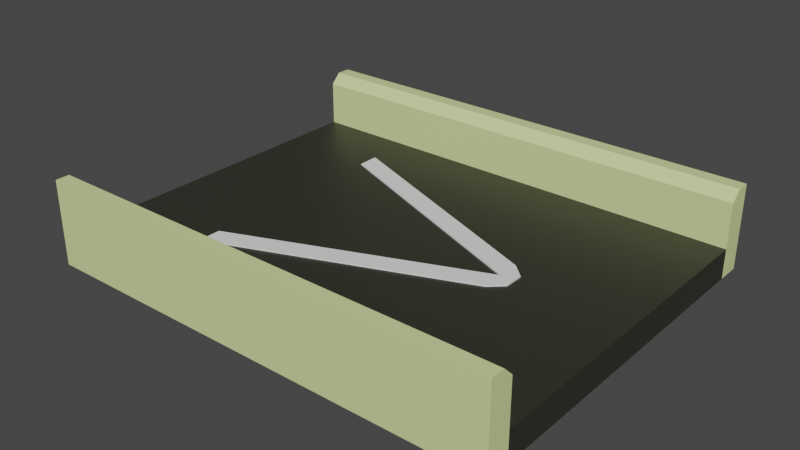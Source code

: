 # Source: beltconbeyor.blend  (saved by Blender 3.1.7; exported with 4.5.12 LTS)
import bpy
from mathutils import Matrix  # noqa: F401  (used for matrix-valued properties, if any)

bpy.ops.wm.read_factory_settings(use_empty=True)
scene = bpy.context.scene
scene.name = 'Scene'

# ---- collections
col_collection = bpy.data.collections.new('Collection'); scene.collection.children.link(col_collection)

# ---- materials (node trees are filled in below, after node groups)
mat_edge = bpy.data.materials.new('edge')
mat_edge.use_transparent_shadow = False
mat_belt = bpy.data.materials.new('belt')
mat_belt.use_transparent_shadow = False

# ---- material node trees
mat_edge.use_nodes = True; mat_edge.node_tree.nodes.clear()
_N = mat_edge.node_tree.nodes; _L = mat_edge.node_tree.links
n0 = _N.new('ShaderNodeBsdfPrincipled'); n0.name = 'Principled BSDF'; n0.location = (10, 300)
n0.distribution = 'GGX'
n0.subsurface_method = 'RANDOM_WALK_SKIN'
n0.inputs[0].default_value = (0.6901, 0.8, 0.3514, 1.0)
n0.inputs[3].default_value = 1.45
n0.inputs[27].default_value = (0.0, 0.0, 0.0, 1.0)
n0.inputs[28].default_value = 1.0
n1 = _N.new('ShaderNodeOutputMaterial'); n1.name = 'Material Output'; n1.location = (300, 300)
_L.new(n0.outputs[0], n1.inputs[0])
n1.is_active_output = True
mat_belt.use_nodes = True; mat_belt.node_tree.nodes.clear()
_N = mat_belt.node_tree.nodes; _L = mat_belt.node_tree.links
n0 = _N.new('ShaderNodeBsdfPrincipled'); n0.name = 'Principled BSDF'; n0.location = (10, 300)
n0.distribution = 'GGX'
n0.subsurface_method = 'RANDOM_WALK_SKIN'
n0.inputs[0].default_value = (0.02889, 0.0291, 0.02086, 1.0)
n0.inputs[3].default_value = 1.45
n0.inputs[27].default_value = (0.0, 0.0, 0.0, 1.0)
n0.inputs[28].default_value = 1.0
n1 = _N.new('ShaderNodeOutputMaterial'); n1.name = 'Material Output'; n1.location = (300, 300)
_L.new(n0.outputs[0], n1.inputs[0])
n1.is_active_output = True

# ---- world
world_world = bpy.data.worlds.new('World'); scene.world = world_world
world_world.use_nodes = True; world_world.node_tree.nodes.clear()
_N = world_world.node_tree.nodes; _L = world_world.node_tree.links
n0 = _N.new('ShaderNodeOutputWorld'); n0.name = 'World Output'; n0.location = (300, 300)
n1 = _N.new('ShaderNodeBackground'); n1.name = 'Background'; n1.location = (10, 300)
n1.inputs[0].default_value = (0.05088, 0.05088, 0.05088, 1.0)
_L.new(n1.outputs[0], n0.inputs[0])
n0.is_active_output = True
world_world.color = (0.05088, 0.05088, 0.05088)
world_world.use_sun_shadow = False
world_world.sun_shadow_jitter_overblur = 0.0

# ---- meshes
me_x = bpy.data.meshes.new('立方体')
me_x.from_pydata([(-1.0, 0.811, -1.0), (-1.0, 0.811, -0.8733), (1.0, 0.811, -1.0), (1.0, 0.811, -0.8733), (-1.0, 0.0, -1.0), (-1.0, 0.0, -0.8733), (1.0, 0.0, -1.0), (1.0, 0.0, -0.8733), (-1.0, 0.7088, -0.8733), (1.0, 0.7088, -1.0), (-1.0, 0.7088, -1.0), (1.0, 0.7088, -0.8733), (-1.0, 0.811, -0.6391), (1.0, 0.811, -0.6391), (-1.0, 0.7088, -0.6822), (-1.0, 0.7518, -0.6391), (1.0, 0.7518, -0.6391), (1.0, 0.7088, -0.6822)], [], [(10, 8, 1, 0), (0, 1, 3, 2), (11, 8, 5, 7), (10, 9, 6, 4), (9, 11, 7, 6), (2, 3, 11, 9), (0, 2, 9, 10), (4, 5, 8, 10), (8, 11, 17, 14), (13, 12, 15, 16), (11, 3, 13, 16, 17), (3, 1, 12, 13), (14, 17, 16, 15), (1, 8, 14, 15, 12)])
me_x.polygons.foreach_set('material_index', [0, 0, 1, 0, 1, 0, 0, 1, 0, 0, 0, 0, 0, 0])
_uv = me_x.uv_layers.new(name='UVマップ')
_uv.uv.foreach_set('vector', [0.375, 0.2372, 0.625, 0.2372, 0.625, 0.25, 0.375, 0.25, 0.375, 0.25, 0.625, 0.25, 0.625, 0.5, 0.375, 0.5, 0.625, 0.5128, 0.875, 0.5128, 0.875, 0.625, 0.625, 0.625, 0.125, 0.5128, 0.375, 0.5128, 0.375, 0.625, 0.125, 0.625, 0.375, 0.5128, 0.625, 0.5128, 0.625, 0.625, 0.375, 0.625, 0.375, 0.5, 0.625, 0.5, 0.625, 0.5128, 0.375, 0.5128, 0.125, 0.5, 0.375, 0.5, 0.375, 0.5128, 0.125, 0.5128, 0.375, 0.125, 0.625, 0.125, 0.625, 0.2372, 0.375, 0.2372, 0.875, 0.5128, 0.625, 0.5128, 0.625, 0.5128, 0.875, 0.5128, 0.625, 0.5, 0.875, 0.5, 0.875, 0.5074, 0.625, 0.5074, 0.625, 0.5128, 0.625, 0.5, 0.625, 0.5, 0.625, 0.5074, 0.625, 0.5128, 0.625, 0.5, 0.625, 0.25, 0.625, 0.25, 0.625, 0.5, 0.875, 0.5128, 0.625, 0.5128, 0.625, 0.5074, 0.875, 0.5074, 0.625, 0.25, 0.625, 0.2372, 0.625, 0.2372, 0.625, 0.2426, 0.625, 0.25])
me_x.materials.append(mat_edge)
me_x.materials.append(mat_belt)
me_x.use_remesh_fix_poles = True
me_x.use_remesh_preserve_attributes = False
me_x.update()
me_001 = bpy.data.meshes.new('立方体.001')
me_001.from_pydata([(-1.0, 1.377, 0.02842), (-1.0, 1.377, 0.3611), (1.819, 0.2563, 0.02842), (1.819, 0.2563, 0.3611), (-1.0, 1.126, 0.02842), (-1.0, 1.126, 0.3611), (1.819, 0.0, 0.02842), (1.819, 0.0, 0.3611), (1.975, 0.1115, 0.3611), (1.975, 0.1115, 0.02842), (1.975, 0.0, 0.02842), (1.975, 0.0, 0.3611)], [], [(4, 5, 1, 0), (0, 1, 3, 2), (3, 1, 5, 7), (0, 2, 6, 4), (7, 6, 10, 11), (5, 4, 6, 7), (9, 8, 11, 10), (2, 3, 8, 9), (3, 7, 11, 8), (6, 2, 9, 10)])
_uv = me_001.uv_layers.new(name='UVマップ')
_uv.uv.foreach_set('vector', [0.375, 0.125, 0.625, 0.125, 0.625, 0.25, 0.375, 0.25, 0.375, 0.25, 0.625, 0.25, 0.625, 0.5, 0.375, 0.5, 0.625, 0.5, 0.875, 0.5, 0.875, 0.625, 0.625, 0.625, 0.125, 0.5, 0.375, 0.5, 0.375, 0.625, 0.125, 0.625, 0.625, 0.625, 0.375, 0.625, 0.375, 0.625, 0.625, 0.625, 0.625, 0.125, 0.375, 0.125, 0.375, 0.625, 0.625, 0.625, 0.375, 0.5, 0.625, 0.5, 0.625, 0.625, 0.375, 0.625, 0.375, 0.5, 0.625, 0.5, 0.625, 0.5, 0.375, 0.5, 0.625, 0.5, 0.625, 0.625, 0.625, 0.625, 0.625, 0.5, 0.375, 0.625, 0.375, 0.5, 0.375, 0.5, 0.375, 0.625])
me_001.use_remesh_fix_poles = True
me_001.use_remesh_preserve_attributes = False
me_001.update()

# ---- objects
ob_x = bpy.data.objects.new('立方体', me_x)
ob_001 = bpy.data.objects.new('立方体.001', me_001)

# ---- transforms, parenting, visibility, modifiers, constraints
ob_x.location = (0.0, 0.0, 0.5)
ob_x.scale = (0.5, 0.5, 0.5)
_m = ob_x.modifiers.new('ミラー', 'MIRROR')
_m.use_axis = (False, True, False)
ob_001.location = (-0.09881, 0.0, 0.0)
ob_001.scale = (0.1834, 0.1834, 0.1834)
_m = ob_001.modifiers.new('ミラー', 'MIRROR')
_m.use_axis = (False, True, False)

# ---- collection membership
col_collection.objects.link(ob_x)
col_collection.objects.link(ob_001)

# ---- scene / render settings (as saved in the file)
scene.frame_start = 1; scene.frame_end = 250; scene.frame_set(1)
scene.render.engine = 'BLENDER_EEVEE_NEXT'
scene.cycles.sampling_pattern = 'TABULATED_SOBOL'
scene.cycles.use_light_tree = False
scene.view_settings.view_transform = 'Filmic'
bpy.context.view_layer.update()

# ---- added for rendering (the .blend has no active camera and no usable light): camera, sun
cam_auto = bpy.data.cameras.new('AutoCamera')
cam_auto.lens = 50.0
cam_auto.sensor_width = 36.0
cam_auto.clip_end = 1000.0
ob_auto_camera = bpy.data.objects.new('AutoCamera', cam_auto)
scene.collection.objects.link(ob_auto_camera)
ob_auto_camera.location = (1.20287, -1.44344, 1.05251)
ob_auto_camera.rotation_euler = (1.09748, -7.21219e-08, 0.694738)
scene.camera = ob_auto_camera
light_auto_sun = bpy.data.lights.new('AutoSun', 'SUN')
light_auto_sun.energy = 3.0
light_auto_sun.angle = 0.0523599
ob_auto_sun = bpy.data.objects.new('AutoSun', light_auto_sun)
scene.collection.objects.link(ob_auto_sun)
ob_auto_sun.rotation_euler = (0.872665, 0.174533, 0.523599)
bpy.context.view_layer.update()
